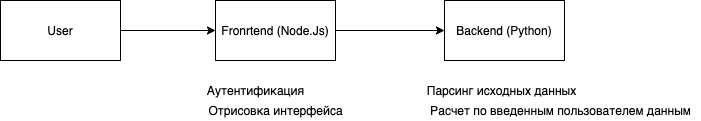

The diagram above was exported from draw.io. Its source (the exported page's mxGraphModel, read from the mxfile embedded in the PNG):
<mxGraphModel dx="946" dy="479" grid="1" gridSize="10" guides="1" tooltips="1" connect="1" arrows="1" fold="1" page="1" pageScale="1" pageWidth="827" pageHeight="1169" math="0" shadow="0">
  <root>
    <mxCell id="0" />
    <mxCell id="1" parent="0" />
    <mxCell id="BTFEmtu3MzGjsvOMtXv3-3" style="edgeStyle=orthogonalEdgeStyle;rounded=0;orthogonalLoop=1;jettySize=auto;html=1;entryX=0;entryY=0.5;entryDx=0;entryDy=0;" edge="1" parent="1" source="BTFEmtu3MzGjsvOMtXv3-1" target="BTFEmtu3MzGjsvOMtXv3-2">
      <mxGeometry relative="1" as="geometry" />
    </mxCell>
    <mxCell id="BTFEmtu3MzGjsvOMtXv3-1" value="Fronrtend (Node.Js)" style="rounded=0;whiteSpace=wrap;html=1;" vertex="1" parent="1">
      <mxGeometry x="265" y="80" width="120" height="60" as="geometry" />
    </mxCell>
    <mxCell id="BTFEmtu3MzGjsvOMtXv3-2" value="Backend (Python)" style="rounded=0;whiteSpace=wrap;html=1;" vertex="1" parent="1">
      <mxGeometry x="494" y="80" width="120" height="60" as="geometry" />
    </mxCell>
    <mxCell id="BTFEmtu3MzGjsvOMtXv3-5" style="edgeStyle=orthogonalEdgeStyle;rounded=0;orthogonalLoop=1;jettySize=auto;html=1;exitX=1;exitY=0.5;exitDx=0;exitDy=0;entryX=0;entryY=0.5;entryDx=0;entryDy=0;" edge="1" parent="1" source="BTFEmtu3MzGjsvOMtXv3-4" target="BTFEmtu3MzGjsvOMtXv3-1">
      <mxGeometry relative="1" as="geometry" />
    </mxCell>
    <mxCell id="BTFEmtu3MzGjsvOMtXv3-4" value="User" style="rounded=0;whiteSpace=wrap;html=1;" vertex="1" parent="1">
      <mxGeometry x="50" y="80" width="120" height="60" as="geometry" />
    </mxCell>
    <mxCell id="BTFEmtu3MzGjsvOMtXv3-6" value="Аутентификация" style="text;html=1;align=center;verticalAlign=middle;resizable=0;points=[];autosize=1;strokeColor=none;fillColor=none;" vertex="1" parent="1">
      <mxGeometry x="250" y="160" width="110" height="20" as="geometry" />
    </mxCell>
    <mxCell id="BTFEmtu3MzGjsvOMtXv3-7" value="Отрисовка интерфейса" style="text;html=1;align=center;verticalAlign=middle;resizable=0;points=[];autosize=1;strokeColor=none;fillColor=none;" vertex="1" parent="1">
      <mxGeometry x="250" y="180" width="150" height="20" as="geometry" />
    </mxCell>
    <mxCell id="BTFEmtu3MzGjsvOMtXv3-8" value="Парсинг исходных данных" style="text;html=1;align=center;verticalAlign=middle;resizable=0;points=[];autosize=1;strokeColor=none;fillColor=none;" vertex="1" parent="1">
      <mxGeometry x="471" y="160" width="160" height="20" as="geometry" />
    </mxCell>
    <mxCell id="BTFEmtu3MzGjsvOMtXv3-9" value="Расчет по введенным пользователем данным" style="text;html=1;align=center;verticalAlign=middle;resizable=0;points=[];autosize=1;strokeColor=none;fillColor=none;" vertex="1" parent="1">
      <mxGeometry x="470" y="180" width="280" height="20" as="geometry" />
    </mxCell>
  </root>
</mxGraphModel>